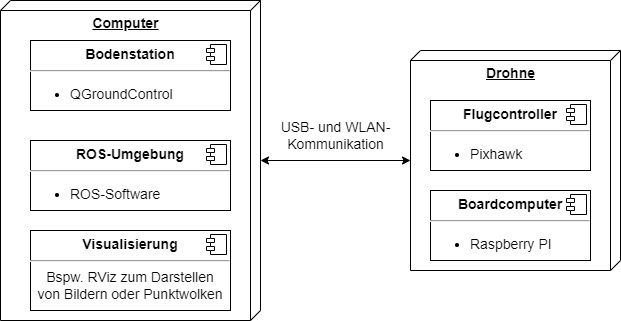

The diagram above was exported from draw.io. Its source (the exported page's mxGraphModel, read from the mxfile embedded in the PNG):
<mxGraphModel dx="1536" dy="940" grid="1" gridSize="10" guides="1" tooltips="1" connect="1" arrows="1" fold="1" page="1" pageScale="1" pageWidth="627" pageHeight="1000" math="0" shadow="0">
  <root>
    <mxCell id="0" />
    <mxCell id="1" parent="0" />
    <mxCell id="zhnSJw8w72z0LPPY0EPy-1" value="&lt;span style=&quot;font-size: 14px;&quot;&gt;&lt;b&gt;Computer&lt;/b&gt;&lt;/span&gt;" style="verticalAlign=top;align=center;spacingTop=8;spacingLeft=2;spacingRight=12;shape=cube;size=10;direction=south;fontStyle=4;html=1;" parent="1" vertex="1">
      <mxGeometry width="260" height="320" as="geometry" />
    </mxCell>
    <mxCell id="zhnSJw8w72z0LPPY0EPy-6" value="&lt;p style=&quot;margin:0px;margin-top:6px;text-align:center;&quot;&gt;&lt;b&gt;ROS-Umgebung&lt;/b&gt;&lt;br&gt;&lt;/p&gt;&lt;hr&gt;&lt;p style=&quot;margin: 0px 0px 0px 8px;&quot;&gt;&lt;/p&gt;&lt;ul&gt;&lt;li&gt;ROS-Software&lt;/li&gt;&lt;/ul&gt;&lt;p&gt;&lt;/p&gt;" style="align=left;overflow=fill;html=1;dropTarget=0;fontSize=14;" parent="1" vertex="1">
      <mxGeometry x="30" y="140" width="200" height="70" as="geometry" />
    </mxCell>
    <mxCell id="zhnSJw8w72z0LPPY0EPy-7" value="" style="shape=component;jettyWidth=8;jettyHeight=4;fontSize=14;" parent="zhnSJw8w72z0LPPY0EPy-6" vertex="1">
      <mxGeometry x="1" width="20" height="20" relative="1" as="geometry">
        <mxPoint x="-24" y="4" as="offset" />
      </mxGeometry>
    </mxCell>
    <mxCell id="zhnSJw8w72z0LPPY0EPy-8" value="&lt;p style=&quot;margin:0px;margin-top:6px;text-align:center;&quot;&gt;&lt;b&gt;Bodenstation&lt;/b&gt;&lt;/p&gt;&lt;hr&gt;&lt;p style=&quot;margin: 0px 0px 0px 8px;&quot;&gt;&lt;/p&gt;&lt;ul&gt;&lt;li&gt;QGroundControl&lt;/li&gt;&lt;/ul&gt;&lt;p&gt;&lt;/p&gt;" style="align=left;overflow=fill;html=1;dropTarget=0;fontSize=14;" parent="1" vertex="1">
      <mxGeometry x="30" y="40" width="200" height="70" as="geometry" />
    </mxCell>
    <mxCell id="zhnSJw8w72z0LPPY0EPy-9" value="" style="shape=component;jettyWidth=8;jettyHeight=4;fontSize=14;" parent="zhnSJw8w72z0LPPY0EPy-8" vertex="1">
      <mxGeometry x="1" width="20" height="20" relative="1" as="geometry">
        <mxPoint x="-24" y="4" as="offset" />
      </mxGeometry>
    </mxCell>
    <mxCell id="_T-ksmiEYmX_dLeJS-i2-3" value="" style="edgeStyle=orthogonalEdgeStyle;rounded=0;orthogonalLoop=1;jettySize=auto;html=1;startArrow=classic;startFill=1;" parent="1" source="9gfSlVy4U2XNRgexJukw-1" target="zhnSJw8w72z0LPPY0EPy-1" edge="1">
      <mxGeometry relative="1" as="geometry" />
    </mxCell>
    <mxCell id="9gfSlVy4U2XNRgexJukw-1" value="&lt;span style=&quot;font-size: 14px;&quot;&gt;&lt;b&gt;Drohne&lt;/b&gt;&lt;/span&gt;" style="verticalAlign=top;align=center;spacingTop=8;spacingLeft=2;spacingRight=12;shape=cube;size=10;direction=south;fontStyle=4;html=1;" parent="1" vertex="1">
      <mxGeometry x="410" y="50" width="210" height="220" as="geometry" />
    </mxCell>
    <mxCell id="9gfSlVy4U2XNRgexJukw-2" value="&lt;p style=&quot;margin:0px;margin-top:6px;text-align:center;&quot;&gt;&lt;b&gt;Flugcontroller&lt;/b&gt;&lt;br&gt;&lt;/p&gt;&lt;hr&gt;&lt;p style=&quot;margin: 0px 0px 0px 8px;&quot;&gt;&lt;/p&gt;&lt;ul&gt;&lt;li&gt;Pixhawk&lt;/li&gt;&lt;/ul&gt;&lt;p&gt;&lt;/p&gt;" style="align=left;overflow=fill;html=1;dropTarget=0;fontSize=14;" parent="1" vertex="1">
      <mxGeometry x="430" y="100" width="160" height="70" as="geometry" />
    </mxCell>
    <mxCell id="9gfSlVy4U2XNRgexJukw-3" value="" style="shape=component;jettyWidth=8;jettyHeight=4;fontSize=14;" parent="9gfSlVy4U2XNRgexJukw-2" vertex="1">
      <mxGeometry x="1" width="20" height="20" relative="1" as="geometry">
        <mxPoint x="-24" y="4" as="offset" />
      </mxGeometry>
    </mxCell>
    <mxCell id="9gfSlVy4U2XNRgexJukw-4" value="&lt;p style=&quot;margin:0px;margin-top:6px;text-align:center;&quot;&gt;&lt;b&gt;Boardcomputer&lt;/b&gt;&lt;br&gt;&lt;/p&gt;&lt;hr&gt;&lt;p style=&quot;margin: 0px 0px 0px 8px;&quot;&gt;&lt;/p&gt;&lt;ul&gt;&lt;li&gt;Raspberry PI&lt;/li&gt;&lt;/ul&gt;&lt;p&gt;&lt;/p&gt;" style="align=left;overflow=fill;html=1;dropTarget=0;fontSize=14;" parent="1" vertex="1">
      <mxGeometry x="430" y="190" width="160" height="70" as="geometry" />
    </mxCell>
    <mxCell id="9gfSlVy4U2XNRgexJukw-5" value="" style="shape=component;jettyWidth=8;jettyHeight=4;fontSize=14;" parent="9gfSlVy4U2XNRgexJukw-4" vertex="1">
      <mxGeometry x="1" width="20" height="20" relative="1" as="geometry">
        <mxPoint x="-24" y="4" as="offset" />
      </mxGeometry>
    </mxCell>
    <mxCell id="_T-ksmiEYmX_dLeJS-i2-1" value="&lt;p style=&quot;margin:0px;margin-top:6px;text-align:center;&quot;&gt;&lt;b&gt;Visualisierung&lt;/b&gt;&lt;/p&gt;&lt;hr&gt;&lt;p style=&quot;margin: 0px 0px 0px 8px;&quot;&gt;&lt;/p&gt;&lt;p style=&quot;text-align: center; margin: 6px 0px 0px;&quot;&gt;&lt;span style=&quot;background-color: initial;&quot;&gt;Bspw. RViz zum&amp;nbsp;&lt;/span&gt;&lt;span style=&quot;background-color: initial;&quot;&gt;Darstellen&lt;/span&gt;&lt;br&gt;&lt;/p&gt;&lt;div style=&quot;text-align: center;&quot;&gt;&lt;span style=&quot;background-color: initial;&quot;&gt;von Bildern oder Punktwolken&lt;/span&gt;&lt;/div&gt;&lt;p&gt;&lt;/p&gt;" style="align=left;overflow=fill;html=1;dropTarget=0;fontSize=14;" parent="1" vertex="1">
      <mxGeometry x="30" y="230" width="200" height="80" as="geometry" />
    </mxCell>
    <mxCell id="_T-ksmiEYmX_dLeJS-i2-2" value="" style="shape=component;jettyWidth=8;jettyHeight=4;fontSize=14;" parent="_T-ksmiEYmX_dLeJS-i2-1" vertex="1">
      <mxGeometry x="1" width="20" height="20" relative="1" as="geometry">
        <mxPoint x="-24" y="4" as="offset" />
      </mxGeometry>
    </mxCell>
    <mxCell id="gM_I53I-lxXxpCJi4X3S-1" value="USB- und WLAN-&lt;br&gt;Kommunikation" style="text;html=1;align=center;verticalAlign=middle;resizable=0;points=[];autosize=1;strokeColor=none;fillColor=none;fontSize=14;" parent="1" vertex="1">
      <mxGeometry x="270" y="110" width="130" height="50" as="geometry" />
    </mxCell>
  </root>
</mxGraphModel>